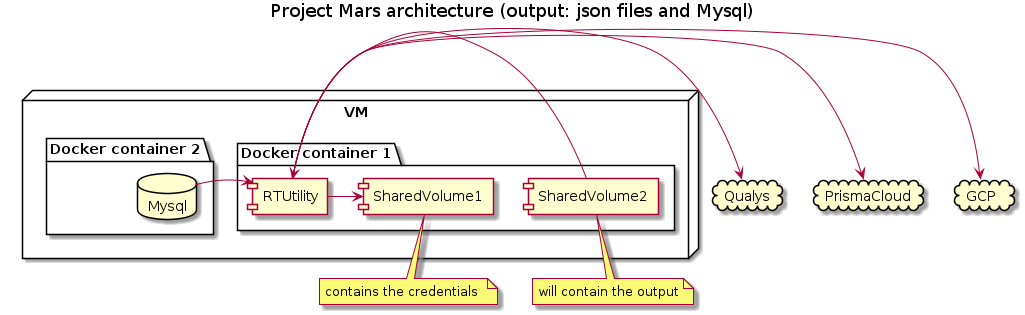

The diagram above was rendered by PlantUML. Its source (embedded in the PNG):
@startuml

title Project Mars architecture (output: json files and Mysql)

cloud PrismaCloud
cloud Qualys
cloud GCP
node "VM" {
    Package "Docker container 1" {
        component SharedVolume1
        component SharedVolume2
        component RTUtility
    }
        Package "Docker container 2" {
        database Mysql
    }
}
note bottom of [SharedVolume1]
  contains the credentials 
end note
note bottom of [SharedVolume2]
  will contain the output
end note



RTUtility -> Qualys
RTUtility -> PrismaCloud
RTUtility -> GCP
RTUtility -> SharedVolume1
RTUtility <- SharedVolume2
RTUtility <- Mysql



@enduml